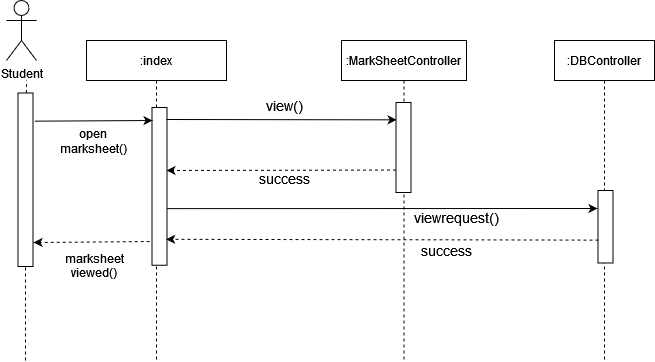

The diagram above was exported from draw.io. Its source (the exported page's mxGraphModel, read from the mxfile embedded in the PNG):
<mxGraphModel dx="868" dy="397" grid="1" gridSize="10" guides="1" tooltips="1" connect="1" arrows="1" fold="1" page="1" pageScale="1" pageWidth="850" pageHeight="1100" math="0" shadow="0">
  <root>
    <mxCell id="0" />
    <mxCell id="1" parent="0" />
    <mxCell id="3nuBFxr9cyL0pnOWT2aG-1" value=":index" style="shape=umlLifeline;perimeter=lifelinePerimeter;container=1;collapsible=0;recursiveResize=0;rounded=0;shadow=0;strokeWidth=1;" parent="1" vertex="1">
      <mxGeometry x="120" y="80" width="140" height="320" as="geometry" />
    </mxCell>
    <mxCell id="7Ekcndddt87HOL9vuOtZ-4" value="Student" style="shape=umlActor;verticalLabelPosition=bottom;verticalAlign=top;html=1;outlineConnect=0;" parent="1" vertex="1">
      <mxGeometry x="40" y="40" width="30" height="60" as="geometry" />
    </mxCell>
    <mxCell id="7Ekcndddt87HOL9vuOtZ-7" value="" style="endArrow=none;dashed=1;html=1;startArrow=none;" parent="1" source="7Ekcndddt87HOL9vuOtZ-12" edge="1">
      <mxGeometry width="50" height="50" relative="1" as="geometry">
        <mxPoint x="60" y="380" as="sourcePoint" />
        <mxPoint x="60" y="120" as="targetPoint" />
      </mxGeometry>
    </mxCell>
    <mxCell id="7Ekcndddt87HOL9vuOtZ-8" value=":MarkSheetController" style="shape=umlLifeline;perimeter=lifelinePerimeter;container=1;collapsible=0;recursiveResize=0;rounded=0;shadow=0;strokeWidth=1;" parent="1" vertex="1">
      <mxGeometry x="375" y="80" width="125" height="320" as="geometry" />
    </mxCell>
    <mxCell id="7Ekcndddt87HOL9vuOtZ-39" value="" style="rounded=0;whiteSpace=wrap;html=1;rotation=90;" parent="7Ekcndddt87HOL9vuOtZ-8" vertex="1">
      <mxGeometry x="17" y="99.5" width="90" height="15" as="geometry" />
    </mxCell>
    <mxCell id="7Ekcndddt87HOL9vuOtZ-45" value="" style="endArrow=classic;html=1;dashed=1;entryX=0.412;entryY=0.033;entryDx=0;entryDy=0;entryPerimeter=0;exitX=0.75;exitY=1;exitDx=0;exitDy=0;" parent="7Ekcndddt87HOL9vuOtZ-8" source="7Ekcndddt87HOL9vuOtZ-39" edge="1">
      <mxGeometry width="50" height="50" relative="1" as="geometry">
        <mxPoint x="52" y="129" as="sourcePoint" />
        <mxPoint x="-175" y="129.98799999999994" as="targetPoint" />
      </mxGeometry>
    </mxCell>
    <mxCell id="7Ekcndddt87HOL9vuOtZ-12" value="" style="rounded=0;whiteSpace=wrap;html=1;rotation=90;" parent="1" vertex="1">
      <mxGeometry x="-27.75" y="211.75" width="173.5" height="15" as="geometry" />
    </mxCell>
    <mxCell id="7Ekcndddt87HOL9vuOtZ-13" value="" style="endArrow=none;dashed=1;html=1;" parent="1" target="7Ekcndddt87HOL9vuOtZ-12" edge="1">
      <mxGeometry width="50" height="50" relative="1" as="geometry">
        <mxPoint x="59" y="400" as="sourcePoint" />
        <mxPoint x="60" y="120" as="targetPoint" />
      </mxGeometry>
    </mxCell>
    <mxCell id="7Ekcndddt87HOL9vuOtZ-18" value=":DBController" style="shape=umlLifeline;perimeter=lifelinePerimeter;container=1;collapsible=0;recursiveResize=0;rounded=0;shadow=0;strokeWidth=1;" parent="1" vertex="1">
      <mxGeometry x="588" y="80" width="100" height="320" as="geometry" />
    </mxCell>
    <mxCell id="7Ekcndddt87HOL9vuOtZ-38" value="" style="rounded=0;whiteSpace=wrap;html=1;rotation=90;" parent="1" vertex="1">
      <mxGeometry x="114.12" y="218.37" width="157.75" height="15" as="geometry" />
    </mxCell>
    <mxCell id="7Ekcndddt87HOL9vuOtZ-40" value="" style="endArrow=classic;html=1;exitX=0.16;exitY=-0.033;exitDx=0;exitDy=0;exitPerimeter=0;" parent="1" edge="1">
      <mxGeometry width="50" height="50" relative="1" as="geometry">
        <mxPoint x="67.99499999999989" y="160.66000000000008" as="sourcePoint" />
        <mxPoint x="186" y="160" as="targetPoint" />
        <Array as="points">
          <mxPoint x="186" y="160" />
        </Array>
      </mxGeometry>
    </mxCell>
    <mxCell id="7Ekcndddt87HOL9vuOtZ-41" value="&lt;div&gt;open&lt;/div&gt;&lt;div&gt;marksheet()&lt;/div&gt;" style="text;html=1;strokeColor=none;fillColor=none;align=center;verticalAlign=middle;whiteSpace=wrap;rounded=0;" parent="1" vertex="1">
      <mxGeometry x="82" y="171" width="90" height="20" as="geometry" />
    </mxCell>
    <mxCell id="7Ekcndddt87HOL9vuOtZ-43" value="" style="rounded=0;whiteSpace=wrap;html=1;rotation=90;" parent="1" vertex="1">
      <mxGeometry x="602.75" y="258.75" width="72.5" height="15" as="geometry" />
    </mxCell>
    <mxCell id="7Ekcndddt87HOL9vuOtZ-47" value="" style="endArrow=classic;html=1;exitX=0.75;exitY=0;exitDx=0;exitDy=0;" parent="1" edge="1">
      <mxGeometry width="50" height="50" relative="1" as="geometry">
        <mxPoint x="200.5000000000001" y="248.1249999999999" as="sourcePoint" />
        <mxPoint x="631" y="248" as="targetPoint" />
      </mxGeometry>
    </mxCell>
    <mxCell id="7Ekcndddt87HOL9vuOtZ-49" value="&lt;font style=&quot;font-size: 14px&quot;&gt;&lt;span style=&quot;white-space: pre&quot;&gt;viewrequest&lt;/span&gt;()&lt;/font&gt;" style="text;html=1;align=center;verticalAlign=middle;whiteSpace=wrap;rounded=0;" parent="1" vertex="1">
      <mxGeometry x="470" y="247" width="40" height="20" as="geometry" />
    </mxCell>
    <mxCell id="7Ekcndddt87HOL9vuOtZ-51" value="&lt;font style=&quot;font-size: 14px&quot;&gt;&lt;span style=&quot;white-space: pre&quot;&gt;success&lt;/span&gt;&lt;span style=&quot;white-space: pre&quot;&gt;&lt;/span&gt;&lt;/font&gt;" style="text;html=1;align=center;verticalAlign=middle;whiteSpace=wrap;rounded=0;" parent="1" vertex="1">
      <mxGeometry x="460" y="280" width="40" height="20" as="geometry" />
    </mxCell>
    <mxCell id="7Ekcndddt87HOL9vuOtZ-48" value="&lt;div&gt;&lt;font style=&quot;font-size: 14px&quot;&gt;view()&lt;/font&gt;&lt;/div&gt;" style="text;html=1;strokeColor=none;fillColor=none;align=center;verticalAlign=middle;whiteSpace=wrap;rounded=0;" parent="1" vertex="1">
      <mxGeometry x="298" y="135" width="40" height="20" as="geometry" />
    </mxCell>
    <mxCell id="7Ekcndddt87HOL9vuOtZ-46" value="&lt;font style=&quot;font-size: 14px&quot;&gt;success&lt;/font&gt;" style="text;html=1;strokeColor=none;fillColor=none;align=center;verticalAlign=middle;whiteSpace=wrap;rounded=0;" parent="1" vertex="1">
      <mxGeometry x="298" y="208" width="40" height="20" as="geometry" />
    </mxCell>
    <mxCell id="7Ekcndddt87HOL9vuOtZ-57" value="" style="endArrow=classic;html=1;dashed=1;entryX=0.903;entryY=0.059;entryDx=0;entryDy=0;entryPerimeter=0;exitX=0.684;exitY=0.967;exitDx=0;exitDy=0;exitPerimeter=0;" parent="1" source="7Ekcndddt87HOL9vuOtZ-43" edge="1">
      <mxGeometry width="50" height="50" relative="1" as="geometry">
        <mxPoint x="668" y="279" as="sourcePoint" />
        <mxPoint x="199.61500000000012" y="278.7745" as="targetPoint" />
      </mxGeometry>
    </mxCell>
    <mxCell id="7Ekcndddt87HOL9vuOtZ-75" value="" style="endArrow=classic;html=1;dashed=1;exitX=0.941;exitY=1.116;exitDx=0;exitDy=0;exitPerimeter=0;" parent="1" edge="1">
      <mxGeometry width="50" height="50" relative="1" as="geometry">
        <mxPoint x="183.19" y="281.0015" as="sourcePoint" />
        <mxPoint x="67" y="282" as="targetPoint" />
        <Array as="points" />
      </mxGeometry>
    </mxCell>
    <mxCell id="7Ekcndddt87HOL9vuOtZ-76" value="&lt;div&gt;&lt;br&gt;&lt;/div&gt;&lt;div&gt;marksheet&lt;/div&gt;&lt;div&gt;viewed()&lt;/div&gt;" style="text;html=1;strokeColor=none;fillColor=none;align=center;verticalAlign=middle;whiteSpace=wrap;rounded=0;" parent="1" vertex="1">
      <mxGeometry x="107.59" y="287.85" width="40" height="20" as="geometry" />
    </mxCell>
    <mxCell id="7Ekcndddt87HOL9vuOtZ-42" value="" style="endArrow=classic;html=1;entryX=0.126;entryY=0.96;entryDx=0;entryDy=0;entryPerimeter=0;" parent="1" edge="1">
      <mxGeometry width="50" height="50" relative="1" as="geometry">
        <mxPoint x="200" y="159" as="sourcePoint" />
        <mxPoint x="430.1" y="159.33999999999997" as="targetPoint" />
      </mxGeometry>
    </mxCell>
  </root>
</mxGraphModel>